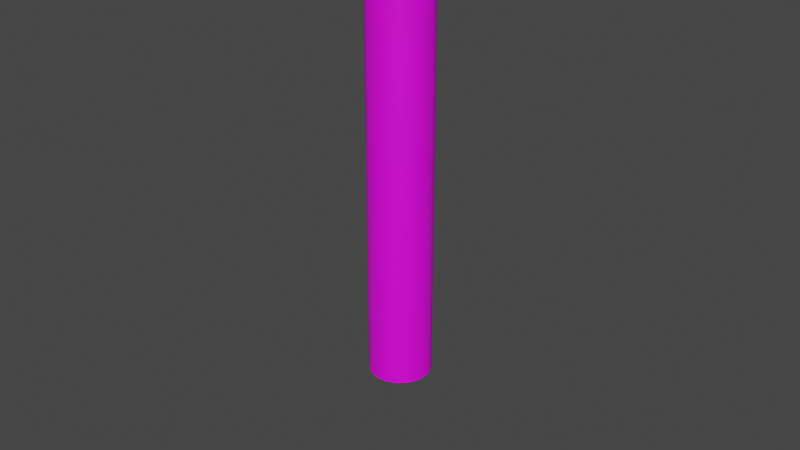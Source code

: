 # Source: exit.blend  (saved by Blender 2.82.7; exported with 4.5.12 LTS)
import bpy
from mathutils import Matrix  # noqa: F401  (used for matrix-valued properties, if any)

bpy.ops.wm.read_factory_settings(use_empty=True)
scene = bpy.context.scene
scene.name = 'Scene'

# ---- collections
col_collection = bpy.data.collections.new('Collection'); scene.collection.children.link(col_collection)
col_help_design = bpy.data.collections.new('Help_Design'); scene.collection.children.link(col_help_design)
col_shield = bpy.data.collections.new('Shield'); scene.collection.children.link(col_shield)

# ---- images (referenced by path relative to the original .blend; pixels are not part of the script)
import os
ASSET_DIR = os.environ.get("B2B_ASSET_DIR", "")  # directory of the original .blend (textures are referenced by path, not embedded)
HERE = os.path.dirname(os.path.abspath(__file__))  # packed textures are extracted next to this script under _unpacked/

def load_image(name, relpath, width, height, colorspace="sRGB"):
    """Load a texture the original file referenced (path relative to the .blend, or extracted next to this script)."""
    p = next((c for c in (os.path.join(HERE, relpath), os.path.join(ASSET_DIR, relpath)) if relpath and os.path.exists(c)), "")
    if p:
        img = bpy.data.images.load(p, check_existing=True)
        img.name = name
    else:  # same state as the original file: an image datablock whose file is absent (Cycles renders it pink)
        img = bpy.data.images.new(name, width, height)
        img.source = "FILE"
        img.filepath = "//" + (relpath or name)
    img.colorspace_settings.name = colorspace
    return img
img_portal_base = load_image('portal_base', 'textures/portal_base.png', 1024, 1024, 'sRGB')
img_portal_base_spec_png = load_image('portal_base_spec.png', 'textures/portal_base_spec.png', 1024, 1024, 'sRGB')
img_portal_base_normal_png = load_image('portal_base_normal.png', 'textures/portal_base_normal.png', 1024, 1024, 'Non-Color')
img_close_portal_shield_png = load_image('close_portal_shield.png', 'textures/close_portal_shield.png', 1024, 1024, 'sRGB')

# ---- materials (node trees are filled in below, after node groups)
mat_base = bpy.data.materials.new('Base')
mat_base.use_transparent_shadow = False
mat_material_001 = bpy.data.materials.new('Material.001')
mat_material_001.use_transparent_shadow = False
mat_material_002 = bpy.data.materials.new('Material.002')
mat_material_002.use_transparent_shadow = False
mat_tube = bpy.data.materials.new('Tube')
mat_tube.surface_render_method = 'BLENDED'
mat_tube.blend_method = 'BLEND'
mat_tube.use_transparent_shadow = False

# ---- node groups
ng_auto_smooth = bpy.data.node_groups.new('Auto Smooth', 'GeometryNodeTree')
_s = ng_auto_smooth.interface.new_socket(name='Geometry', in_out='OUTPUT', socket_type='NodeSocketGeometry')
_s = ng_auto_smooth.interface.new_socket(name='Geometry', in_out='INPUT', socket_type='NodeSocketGeometry')
_s = ng_auto_smooth.interface.new_socket(name='Angle', in_out='INPUT', socket_type='NodeSocketFloat')
_s.subtype = 'ANGLE'
_s.min_value = 0.0
_s.max_value = 3.142
ng_auto_smooth.is_modifier = True
_N = ng_auto_smooth.nodes; _L = ng_auto_smooth.links
n0 = _N.new('NodeGroupOutput'); n0.name = 'Group Output'; n0.location = (480, -100)
n1 = _N.new('NodeGroupInput'); n1.name = 'Group Input'; n1.location = (-420, -300)
n2 = _N.new('NodeGroupInput'); n2.name = 'Group Input.001'; n2.location = (-60, -100)
n3 = _N.new('GeometryNodeSetShadeSmooth'); n3.name = 'Set Shade Smooth'; n3.location = (120, -100)
n3.domain = 'EDGE'
n4 = _N.new('GeometryNodeSetShadeSmooth'); n4.name = 'Set Shade Smooth.001'; n4.location = (300, -100)
n5 = _N.new('GeometryNodeInputMeshEdgeAngle'); n5.name = 'Edge Angle'; n5.location = (-420, -220)
n6 = _N.new('GeometryNodeInputEdgeSmooth'); n6.name = 'Is Edge Smooth'; n6.location = (-60, -160)
n7 = _N.new('GeometryNodeInputShadeSmooth'); n7.name = 'Is Face Smooth'; n7.location = (-240, -340)
n8 = _N.new('FunctionNodeBooleanMath'); n8.name = 'Boolean Math'; n8.location = (-60, -220)
n9 = _N.new('FunctionNodeCompare'); n9.name = 'Compare'; n9.location = (-240, -180)
n9.operation = 'LESS_EQUAL'
_L.new(n5.outputs[0], n9.inputs[0])
_L.new(n4.outputs[0], n0.inputs[0])
_L.new(n1.outputs[1], n9.inputs[1])
_L.new(n9.outputs[0], n8.inputs[0])
_L.new(n7.outputs[0], n8.inputs[1])
_L.new(n2.outputs[0], n3.inputs[0])
_L.new(n6.outputs[0], n3.inputs[1])
_L.new(n3.outputs[0], n4.inputs[0])
_L.new(n8.outputs[0], n3.inputs[2])
n0.is_active_output = True

# ---- material node trees
mat_base.use_nodes = True; mat_base.node_tree.nodes.clear()
_N = mat_base.node_tree.nodes; _L = mat_base.node_tree.links
n0 = _N.new('ShaderNodeOutputMaterial'); n0.name = 'Material Output'; n0.location = (300, 300)
n1 = _N.new('ShaderNodeTexImage'); n1.name = 'Image Texture'; n1.location = (-530, 366)
n1.image = img_portal_base
n2 = _N.new('ShaderNodeTexImage'); n2.name = 'Image Texture.001'; n2.location = (-530, 107)
n2.image = img_portal_base_spec_png
n3 = _N.new('ShaderNodeTexImage'); n3.name = 'Image Texture.002'; n3.location = (-530, -155)
n3.image = img_portal_base_normal_png
n4 = _N.new('ShaderNodeBsdfPrincipled'); n4.name = 'Principled BSDF'; n4.location = (10, 300)
n4.distribution = 'GGX'
n4.subsurface_method = 'BURLEY'
n4.inputs[3].default_value = 1.45
n4.inputs[27].default_value = (0.0, 0.0, 0.0, 1.0)
n4.inputs[28].default_value = 1.0
n5 = _N.new('ShaderNodeNormalMap'); n5.name = 'Normal Map'; n5.location = (-238, -154)
_L.new(n4.outputs[0], n0.inputs[0])
_L.new(n1.outputs[0], n4.inputs[0])
_L.new(n2.outputs[0], n4.inputs[13])
_L.new(n3.outputs[0], n5.inputs[1])
_L.new(n5.outputs[0], n4.inputs[5])
n0.is_active_output = True
mat_material_001.use_nodes = True; mat_material_001.node_tree.nodes.clear()
_N = mat_material_001.node_tree.nodes; _L = mat_material_001.node_tree.links
n0 = _N.new('ShaderNodeOutputMaterial'); n0.name = 'Material Output'; n0.location = (300, 300)
n1 = _N.new('ShaderNodeBsdfPrincipled'); n1.name = 'Principled BSDF'; n1.location = (10, 300)
n1.distribution = 'GGX'
n1.subsurface_method = 'BURLEY'
n1.inputs[0].default_value = (0.3107, 0.5337, 0.2773, 1.0)
n1.inputs[3].default_value = 1.45
n1.inputs[27].default_value = (0.0, 0.0, 0.0, 1.0)
n1.inputs[28].default_value = 1.0
_L.new(n1.outputs[0], n0.inputs[0])
n0.is_active_output = True
mat_material_002.use_nodes = True; mat_material_002.node_tree.nodes.clear()
_N = mat_material_002.node_tree.nodes; _L = mat_material_002.node_tree.links
n0 = _N.new('ShaderNodeOutputMaterial'); n0.name = 'Material Output'; n0.location = (300, 300)
n1 = _N.new('ShaderNodeBsdfPrincipled'); n1.name = 'Principled BSDF'; n1.location = (10, 300)
n1.distribution = 'GGX'
n1.subsurface_method = 'BURLEY'
n1.inputs[0].default_value = (0.1827, 0.3103, 0.1635, 1.0)
n1.inputs[3].default_value = 1.45
n1.inputs[27].default_value = (0.0, 0.0, 0.0, 1.0)
n1.inputs[28].default_value = 1.0
_L.new(n1.outputs[0], n0.inputs[0])
n0.is_active_output = True
mat_tube.use_nodes = True; mat_tube.node_tree.nodes.clear()
_N = mat_tube.node_tree.nodes; _L = mat_tube.node_tree.links
n0 = _N.new('ShaderNodeOutputMaterial'); n0.name = 'Material Output'; n0.location = (300, 300)
n1 = _N.new('ShaderNodeBsdfPrincipled'); n1.name = 'Principled BSDF'; n1.location = (10, 300)
n1.distribution = 'GGX'
n1.subsurface_method = 'BURLEY'
n1.inputs[3].default_value = 1.45
n1.inputs[27].default_value = (0.0, 0.0, 0.0, 1.0)
n1.inputs[28].default_value = 1.0
n2 = _N.new('ShaderNodeTexImage'); n2.name = 'Image Texture'; n2.location = (-280, 280)
n2.image = img_close_portal_shield_png
_L.new(n1.outputs[0], n0.inputs[0])
_L.new(n2.outputs[0], n1.inputs[0])
n0.is_active_output = True

# ---- world
world_world = bpy.data.worlds.new('World'); scene.world = world_world
world_world.use_nodes = True; world_world.node_tree.nodes.clear()
_N = world_world.node_tree.nodes; _L = world_world.node_tree.links
n0 = _N.new('ShaderNodeOutputWorld'); n0.name = 'World Output'; n0.location = (300, 300)
n1 = _N.new('ShaderNodeBackground'); n1.name = 'Background'; n1.location = (10, 300)
n1.inputs[0].default_value = (0.05088, 0.05088, 0.05088, 1.0)
_L.new(n1.outputs[0], n0.inputs[0])
n0.is_active_output = True
world_world.color = (0.05088, 0.05088, 0.05088)
world_world.use_sun_shadow = False
world_world.sun_shadow_jitter_overblur = 0.0

# ---- meshes
me_base = bpy.data.meshes.new('Base')
me_base.from_pydata([(0.01771, 0.4477, -0.02625), (0.2939, 0.3382, -0.02625), (0.3291, 0.3041, -0.02625), (0.447, 0.03135, -0.02625), (0.4477, -0.01771, -0.02625), (0.3382, -0.2939, -0.02625), (0.3041, -0.3291, -0.02625), (0.03135, -0.447, -0.02625), (-0.01771, -0.4477, -0.02625), (-0.2939, -0.3382, -0.02625), (-0.3291, -0.3041, -0.02625), (-0.447, -0.03135, -0.02625), (-0.4477, 0.01771, -0.02625), (-0.3382, 0.2939, -0.02625), (-0.3041, 0.3291, -0.02625), (-0.03135, 0.447, -0.02625), (0.127, 0.4994, -0.02625), (0.2497, 0.4507, -0.02625), (0.2497, 0.4507, 0.02157), (0.127, 0.4994, 0.02157), (0.4429, 0.2633, 0.02157), (0.4429, 0.2633, -0.02625), (0.4953, 0.1422, -0.02625), (0.4953, 0.1422, 0.02157), (0.4994, -0.127, 0.02157), (0.4994, -0.127, -0.02625), (0.4507, -0.2497, -0.02625), (0.4507, -0.2497, 0.02157), (0.2633, -0.4429, 0.02157), (0.2633, -0.4429, -0.02625), (0.1422, -0.4953, -0.02625), (0.1422, -0.4953, 0.02157), (-0.127, -0.4994, 0.02157), (-0.127, -0.4994, -0.02625), (-0.2497, -0.4507, -0.02625), (-0.2497, -0.4507, 0.02157), (-0.4429, -0.2633, 0.02157), (-0.4429, -0.2633, -0.02625), (-0.4953, -0.1422, -0.02625), (-0.4953, -0.1422, 0.02157), (-0.4994, 0.127, 0.02157), (-0.4994, 0.127, -0.02625), (-0.4507, 0.2497, -0.02625), (-0.4507, 0.2497, 0.02157), (-0.2633, 0.4429, 0.02157), (-0.2633, 0.4429, -0.02625), (-0.1422, 0.4953, -0.02625), (-0.1422, 0.4953, 0.02157), (0.2939, 0.3382, 0.07953), (0.01771, 0.4477, 0.07953), (0.3291, 0.3041, 0.07953), (0.447, 0.03135, 0.07953), (0.4477, -0.01771, 0.07953), (0.3382, -0.2939, 0.07953), (0.3041, -0.3291, 0.07953), (0.03135, -0.447, 0.07953), (-0.01771, -0.4477, 0.07953), (-0.2939, -0.3382, 0.07953), (-0.3291, -0.3041, 0.07953), (-0.447, -0.03135, 0.07953), (-0.4477, 0.01771, 0.07953), (-0.3382, 0.2939, 0.07953), (-0.3041, 0.3291, 0.07953), (-0.03135, 0.447, 0.07953), (0.2338, 0.3017, 0.0818), (0.03645, 0.3799, 0.0818), (0.2944, 0.2429, 0.0818), (0.3787, 0.04802, 0.0818), (0.3799, -0.03645, 0.0818), (0.3017, -0.2338, 0.0818), (0.2429, -0.2944, 0.0818), (0.04802, -0.3787, 0.0818), (-0.03645, -0.3799, 0.0818), (-0.2338, -0.3017, 0.0818), (-0.2944, -0.2429, 0.0818), (-0.3787, -0.04802, 0.0818), (-0.3799, 0.03645, 0.0818), (-0.3017, 0.2338, 0.0818), (-0.2429, 0.2944, 0.0818), (-0.04802, 0.3787, 0.0818), (0.1933, 0.2955, 0.08019), (0.06168, 0.3477, 0.08019), (0.2895, 0.2023, 0.08019), (0.3457, 0.07225, 0.08019), (0.3477, -0.06168, 0.08019), (0.2955, -0.1933, 0.08019), (0.2023, -0.2895, 0.08019), (0.07225, -0.3457, 0.08019), (-0.06168, -0.3477, 0.08019), (-0.1933, -0.2955, 0.08019), (-0.2895, -0.2023, 0.08019), (-0.3457, -0.07225, 0.08019), (-0.3477, 0.06168, 0.08019), (-0.2955, 0.1933, 0.08019), (-0.2023, 0.2895, 0.08019), (-0.07225, 0.3457, 0.08019), (0.1852, 0.2845, 0.08025), (0.06002, 0.3341, 0.08025), (0.2787, 0.1938, 0.08025), (0.3321, 0.07018, 0.08025), (0.3341, -0.06002, 0.08025), (0.2845, -0.1852, 0.08025), (0.1938, -0.2787, 0.08025), (0.07018, -0.3321, 0.08025), (-0.06002, -0.3341, 0.08025), (-0.1852, -0.2845, 0.08025), (-0.2787, -0.1938, 0.08025), (-0.3321, -0.07018, 0.08025), (-0.3341, 0.06002, 0.08025), (-0.2845, 0.1852, 0.08025), (-0.1938, 0.2787, 0.08025), (-0.07018, 0.3321, 0.08025), (0.1589, 0.2699, 0.08582), (0.06916, 0.3054, 0.08582), (0.2649, 0.1671, 0.08582), (0.3032, 0.07844, 0.08582), (0.3054, -0.06916, 0.08582), (0.2699, -0.1589, 0.08582), (0.1671, -0.2649, 0.08582), (0.07844, -0.3032, 0.08582), (-0.06916, -0.3054, 0.08582), (-0.1589, -0.2699, 0.08582), (-0.2649, -0.1671, 0.08582), (-0.3032, -0.07844, 0.08582), (-0.3054, 0.06916, 0.08582), (-0.2699, 0.1589, 0.08582), (-0.1671, 0.2649, 0.08582), (-0.07844, 0.3032, 0.08582), (-0.1883, -0.4751, -0.02625), (-0.1883, -0.4751, 0.02157), (-0.1275, -0.3216, 0.08019), (-0.1226, -0.3093, 0.08025), (-0.114, -0.2877, 0.08582), (0.2027, -0.4691, -0.02625), (0.2027, -0.4691, 0.02157), (0.1373, -0.3176, 0.08019), (0.132, -0.3054, 0.08025), (0.1228, -0.284, 0.08582), (0.4751, -0.1883, -0.02625), (0.4751, -0.1883, 0.02157), (0.3216, -0.1275, 0.08019), (0.3093, -0.1226, 0.08025), (0.2877, -0.114, 0.08582), (0.4691, 0.2027, -0.02625), (0.4691, 0.2027, 0.02157), (0.3176, 0.1373, 0.08019), (0.3054, 0.132, 0.08025), (0.284, 0.1228, 0.08582), (0.1883, 0.4751, -0.02625), (0.1883, 0.4751, 0.02157), (0.1275, 0.3216, 0.08019), (0.1226, 0.3093, 0.08025), (0.114, 0.2877, 0.08582), (-0.2027, 0.4691, -0.02625), (-0.2027, 0.4691, 0.02157), (-0.1373, 0.3176, 0.08019), (-0.132, 0.3054, 0.08025), (-0.1228, 0.284, 0.08582), (-0.4751, 0.1883, -0.02625), (-0.4751, 0.1883, 0.02157), (-0.3216, 0.1275, 0.08019), (-0.3093, 0.1226, 0.08025), (-0.2877, 0.114, 0.08582), (-0.4691, -0.2027, -0.02625), (-0.4691, -0.2027, 0.02157), (-0.3176, -0.1373, 0.08019), (-0.3054, -0.132, 0.08025), (-0.284, -0.1228, 0.08582), (0.06649, 0.1129, 0.08582), (0.02894, 0.1278, 0.08582), (0.1108, 0.06991, 0.08582), (0.1269, 0.03282, 0.08582), (0.1278, -0.02894, 0.08582), (0.1129, -0.06649, 0.08582), (0.06991, -0.1108, 0.08582), (0.03282, -0.1269, 0.08582), (-0.02894, -0.1278, 0.08582), (-0.06649, -0.1129, 0.08582), (-0.1108, -0.06991, 0.08582), (-0.1269, -0.03282, 0.08582), (-0.1278, 0.02894, 0.08582), (-0.1129, 0.06649, 0.08582), (-0.06991, 0.1108, 0.08582), (-0.03282, 0.1269, 0.08582), (-0.04771, -0.1204, 0.08582), (0.05136, -0.1188, 0.08582), (0.1204, -0.04771, 0.08582), (0.1188, 0.05136, 0.08582), (0.04771, 0.1204, 0.08582), (-0.05136, 0.1188, 0.08582), (-0.1204, 0.04771, 0.08582), (-0.1188, -0.05136, 0.08582), (-0.1558, -0.393, 0.07953), (0.1677, -0.388, 0.07953), (0.393, -0.1558, 0.07953), (0.388, 0.1677, 0.07953), (0.1558, 0.393, 0.07953), (-0.1677, 0.388, 0.07953), (-0.393, 0.1558, 0.07953), (-0.388, -0.1677, 0.07953), (-0.3453, -0.1492, 0.08197), (-0.1386, -0.3497, 0.08197), (0.1492, -0.3453, 0.08197), (0.3497, -0.1386, 0.08197), (0.3453, 0.1492, 0.08197), (0.1386, 0.3497, 0.08197), (-0.1492, 0.3453, 0.08197), (-0.3497, 0.1386, 0.08197)], [], [(14, 62, 44, 45), (1, 48, 50, 2), (53, 5, 26, 27), (3, 51, 52, 4), (5, 53, 54, 6), (7, 55, 56, 8), (57, 9, 34, 35), (9, 57, 58, 10), (11, 59, 60, 12), (13, 61, 62, 14), (15, 63, 49, 0), (148, 149, 18, 17), (143, 144, 23, 22), (138, 139, 27, 26), (133, 134, 31, 30), (128, 129, 35, 34), (163, 164, 39, 38), (158, 159, 43, 42), (153, 154, 47, 46), (0, 49, 19, 16), (48, 1, 17, 18), (10, 58, 36, 37), (6, 54, 28, 29), (63, 15, 46, 47), (2, 50, 20, 21), (59, 11, 38, 39), (55, 7, 30, 31), (51, 3, 22, 23), (12, 60, 40, 41), (8, 56, 32, 33), (4, 52, 24, 25), (61, 13, 42, 43), (64, 66, 50, 48), (67, 68, 52, 51), (69, 70, 54, 53), (71, 72, 56, 55), (73, 74, 58, 57), (75, 76, 60, 59), (77, 78, 62, 61), (79, 65, 49, 63), (80, 82, 66, 64), (83, 84, 68, 67), (85, 86, 70, 69), (87, 88, 72, 71), (89, 90, 74, 73), (91, 92, 76, 75), (93, 94, 78, 77), (95, 81, 65, 79), (151, 96, 80, 150), (96, 98, 82, 80), (146, 99, 83, 145), (99, 100, 84, 83), (141, 101, 85, 140), (101, 102, 86, 85), (136, 103, 87, 135), (103, 104, 88, 87), (131, 105, 89, 130), (105, 106, 90, 89), (166, 107, 91, 165), (107, 108, 92, 91), (161, 109, 93, 160), (109, 110, 94, 93), (156, 111, 95, 155), (111, 97, 81, 95), (152, 112, 96, 151), (112, 114, 98, 96), (147, 115, 99, 146), (115, 116, 100, 99), (142, 117, 101, 141), (117, 118, 102, 101), (137, 119, 103, 136), (119, 120, 104, 103), (132, 121, 105, 131), (121, 122, 106, 105), (167, 123, 107, 166), (123, 124, 108, 107), (162, 125, 109, 161), (125, 126, 110, 109), (157, 127, 111, 156), (127, 113, 97, 111), (120, 132, 131, 104), (104, 131, 130, 88), (33, 32, 129, 128), (118, 137, 136, 102), (102, 136, 135, 86), (29, 28, 134, 133), (116, 142, 141, 100), (100, 141, 140, 84), (25, 24, 139, 138), (114, 147, 146, 98), (98, 146, 145, 82), (21, 20, 144, 143), (113, 152, 151, 97), (97, 151, 150, 81), (16, 19, 149, 148), (126, 157, 156, 110), (110, 156, 155, 94), (45, 44, 154, 153), (124, 162, 161, 108), (108, 161, 160, 92), (41, 40, 159, 158), (122, 167, 166, 106), (106, 166, 165, 90), (37, 36, 164, 163), (132, 120, 176, 184), (114, 112, 168, 170), (122, 121, 177, 178), (121, 132, 184, 177), (147, 114, 170, 187), (119, 137, 185, 175), (117, 142, 186, 173), (115, 147, 187, 171), (167, 122, 178, 191), (112, 152, 188, 168), (127, 157, 189, 183), (116, 115, 171, 172), (125, 162, 190, 181), (123, 167, 191, 179), (124, 123, 179, 180), (142, 116, 172, 186), (162, 124, 180, 190), (118, 117, 173, 174), (126, 125, 181, 182), (137, 118, 174, 185), (157, 126, 182, 189), (120, 119, 175, 176), (152, 113, 169, 188), (113, 127, 183, 169), (188, 169, 183, 189, 182, 181, 190, 180, 179, 191, 178, 177, 184, 176, 175, 185, 174, 173, 186, 172, 171, 187, 170, 168), (164, 36, 58, 199), (59, 39, 164, 199), (57, 35, 129, 192), (129, 32, 56, 192), (55, 31, 134, 193), (134, 28, 54, 193), (27, 139, 194, 53), (139, 24, 52, 194), (23, 144, 195, 51), (144, 20, 50, 195), (48, 18, 149, 196), (19, 49, 196, 149), (63, 47, 154, 197), (154, 44, 62, 197), (61, 43, 159, 198), (159, 40, 60, 198), (49, 65, 205, 196), (150, 205, 65, 81), (64, 205, 150, 80), (48, 196, 205, 64), (50, 66, 204, 195), (145, 204, 66, 82), (67, 204, 145, 83), (51, 195, 204, 67), (52, 68, 203, 194), (140, 203, 68, 84), (69, 203, 140, 85), (53, 194, 203, 69), (54, 70, 202, 193), (135, 202, 70, 86), (71, 202, 135, 87), (55, 193, 202, 71), (56, 72, 201, 192), (130, 201, 72, 88), (73, 201, 130, 89), (57, 192, 201, 73), (165, 200, 74, 90), (58, 74, 200, 199), (75, 200, 165, 91), (59, 199, 200, 75), (160, 207, 76, 92), (60, 76, 207, 198), (77, 207, 160, 93), (61, 198, 207, 77), (155, 206, 78, 94), (62, 78, 206, 197), (79, 206, 155, 95), (63, 197, 206, 79)])
me_base.polygons.foreach_set('use_smooth', [True] * 177)
_uv = me_base.uv_layers.new(name='UVMap')
_uv.uv.foreach_set('vector', [0.02022, 0.477, 0.1168, 0.4847, 0.05943, 0.5798, 0.02022, 0.5845, 0.4317, 0.9757, 0.4415, 0.8793, 0.4847, 0.8832, 0.477, 0.9798, 0.8793, 0.5585, 0.9757, 0.5683, 0.9553, 0.6758, 0.9166, 0.6624, 0.7881, 0.8846, 0.7269, 0.8096, 0.7602, 0.7818, 0.823, 0.8555, 0.9757, 0.5683, 0.8793, 0.5585, 0.8832, 0.5153, 0.9798, 0.523, 0.8847, 0.2119, 0.8096, 0.2731, 0.7818, 0.2398, 0.8556, 0.177, 0.5585, 0.1207, 0.5683, 0.02429, 0.6758, 0.04467, 0.6624, 0.08338, 0.5683, 0.02429, 0.5585, 0.1207, 0.5153, 0.1168, 0.523, 0.02022, 0.2119, 0.1154, 0.2731, 0.1904, 0.2398, 0.2182, 0.177, 0.1445, 0.02429, 0.4317, 0.1207, 0.4415, 0.1168, 0.4847, 0.02022, 0.477, 0.1153, 0.7881, 0.1904, 0.7269, 0.2182, 0.7602, 0.1444, 0.823, 0.2702, 0.9307, 0.2898, 0.8942, 0.3376, 0.9166, 0.3242, 0.9553, 0.642, 0.9671, 0.6301, 0.9273, 0.6797, 0.9094, 0.6977, 0.9463, 0.9307, 0.7298, 0.8942, 0.7102, 0.9166, 0.6624, 0.9553, 0.6758, 0.9671, 0.358, 0.9273, 0.3699, 0.9094, 0.3203, 0.9463, 0.3023, 0.7298, 0.06931, 0.7102, 0.1058, 0.6624, 0.08338, 0.6758, 0.04467, 0.358, 0.03295, 0.3699, 0.07267, 0.3203, 0.09056, 0.3023, 0.05374, 0.06931, 0.2702, 0.1058, 0.2898, 0.08338, 0.3376, 0.04467, 0.3242, 0.03294, 0.642, 0.07267, 0.6301, 0.09056, 0.6797, 0.05374, 0.6977, 0.1444, 0.823, 0.2182, 0.7602, 0.2449, 0.868, 0.2205, 0.899, 0.4415, 0.8793, 0.4317, 0.9757, 0.3242, 0.9553, 0.3376, 0.9166, 0.523, 0.02022, 0.5153, 0.1168, 0.4202, 0.05943, 0.4155, 0.02022, 0.9798, 0.523, 0.8832, 0.5153, 0.9406, 0.4202, 0.9798, 0.4155, 0.1904, 0.7269, 0.1153, 0.7881, 0.05374, 0.6977, 0.09056, 0.6797, 0.477, 0.9798, 0.4847, 0.8832, 0.5798, 0.9406, 0.5845, 0.9798, 0.2731, 0.1904, 0.2119, 0.1154, 0.3023, 0.05374, 0.3203, 0.09056, 0.8096, 0.2731, 0.8847, 0.2119, 0.9463, 0.3023, 0.9094, 0.3203, 0.7269, 0.8096, 0.7881, 0.8846, 0.6977, 0.9463, 0.6797, 0.9094, 0.177, 0.1445, 0.2398, 0.2182, 0.132, 0.2449, 0.101, 0.2205, 0.8556, 0.177, 0.7818, 0.2398, 0.7551, 0.132, 0.7795, 0.101, 0.823, 0.8555, 0.7602, 0.7818, 0.868, 0.7551, 0.899, 0.7795, 0.1207, 0.4415, 0.02429, 0.4317, 0.04467, 0.3242, 0.08338, 0.3376, 0.4326, 0.8189, 0.5051, 0.8258, 0.4847, 0.8832, 0.4415, 0.8793, 0.6778, 0.7732, 0.734, 0.7268, 0.7602, 0.7818, 0.7269, 0.8096, 0.8189, 0.5674, 0.8258, 0.4949, 0.8832, 0.5153, 0.8793, 0.5585, 0.7732, 0.3222, 0.7268, 0.266, 0.7818, 0.2398, 0.8096, 0.2731, 0.5674, 0.1811, 0.4949, 0.1742, 0.5153, 0.1168, 0.5585, 0.1207, 0.3222, 0.2268, 0.266, 0.2732, 0.2398, 0.2182, 0.2731, 0.1904, 0.1811, 0.4326, 0.1742, 0.5051, 0.1168, 0.4847, 0.1207, 0.4415, 0.2268, 0.6778, 0.2732, 0.734, 0.2182, 0.7602, 0.1904, 0.7269, 0.4144, 0.789, 0.5286, 0.8, 0.5051, 0.8258, 0.4326, 0.8189, 0.6438, 0.7648, 0.7323, 0.6919, 0.734, 0.7268, 0.6778, 0.7732, 0.789, 0.5856, 0.8, 0.4714, 0.8258, 0.4949, 0.8189, 0.5674, 0.7648, 0.3562, 0.6919, 0.2677, 0.7268, 0.266, 0.7732, 0.3222, 0.5856, 0.211, 0.4714, 0.2, 0.4949, 0.1742, 0.5674, 0.1811, 0.3562, 0.2352, 0.2677, 0.3081, 0.266, 0.2732, 0.3222, 0.2268, 0.211, 0.4144, 0.2, 0.5286, 0.1742, 0.5051, 0.1811, 0.4326, 0.2352, 0.6438, 0.3081, 0.7323, 0.2732, 0.734, 0.2268, 0.6778, 0.3666, 0.7505, 0.4172, 0.7776, 0.4144, 0.789, 0.3614, 0.7604, 0.4172, 0.7776, 0.5281, 0.7883, 0.5286, 0.8, 0.4144, 0.789, 0.5828, 0.7714, 0.6377, 0.7549, 0.6438, 0.7648, 0.5861, 0.7822, 0.6377, 0.7549, 0.7237, 0.684, 0.7323, 0.6919, 0.6438, 0.7648, 0.7505, 0.6334, 0.7776, 0.5828, 0.789, 0.5856, 0.7604, 0.6386, 0.7776, 0.5828, 0.7883, 0.4719, 0.8, 0.4714, 0.789, 0.5856, 0.7714, 0.4172, 0.7549, 0.3623, 0.7648, 0.3562, 0.7822, 0.4139, 0.7549, 0.3623, 0.684, 0.2763, 0.6919, 0.2677, 0.7648, 0.3562, 0.6334, 0.2495, 0.5828, 0.2224, 0.5856, 0.211, 0.6386, 0.2396, 0.5828, 0.2224, 0.4719, 0.2117, 0.4714, 0.2, 0.5856, 0.211, 0.4172, 0.2286, 0.3623, 0.2451, 0.3562, 0.2352, 0.4139, 0.2178, 0.3623, 0.2451, 0.2763, 0.316, 0.2677, 0.3081, 0.3562, 0.2352, 0.2495, 0.3666, 0.2224, 0.4172, 0.211, 0.4144, 0.2396, 0.3614, 0.2224, 0.4172, 0.2117, 0.5281, 0.2, 0.5286, 0.211, 0.4144, 0.2286, 0.5828, 0.2451, 0.6377, 0.2352, 0.6438, 0.2178, 0.5861, 0.2451, 0.6377, 0.316, 0.7237, 0.3081, 0.7323, 0.2352, 0.6438, 0.3762, 0.7326, 0.4124, 0.7519, 0.4172, 0.7776, 0.3666, 0.7505, 0.4124, 0.7519, 0.5377, 0.764, 0.5281, 0.7883, 0.4172, 0.7776, 0.5769, 0.752, 0.6162, 0.7401, 0.6377, 0.7549, 0.5828, 0.7714, 0.6162, 0.7401, 0.7134, 0.66, 0.7237, 0.684, 0.6377, 0.7549, 0.7326, 0.6238, 0.7519, 0.5876, 0.7776, 0.5828, 0.7505, 0.6334, 0.7519, 0.5876, 0.764, 0.4623, 0.7883, 0.4719, 0.7776, 0.5828, 0.752, 0.4231, 0.7401, 0.3838, 0.7549, 0.3623, 0.7714, 0.4172, 0.7401, 0.3838, 0.66, 0.2866, 0.684, 0.2763, 0.7549, 0.3623, 0.6238, 0.2674, 0.5876, 0.2481, 0.5828, 0.2224, 0.6334, 0.2495, 0.5876, 0.2481, 0.4623, 0.236, 0.4719, 0.2117, 0.5828, 0.2224, 0.4231, 0.248, 0.3838, 0.2599, 0.3623, 0.2451, 0.4172, 0.2286, 0.3838, 0.2599, 0.2866, 0.34, 0.2763, 0.316, 0.3623, 0.2451, 0.2674, 0.3762, 0.2481, 0.4124, 0.2224, 0.4172, 0.2495, 0.3666, 0.2481, 0.4124, 0.236, 0.5377, 0.2117, 0.5281, 0.2224, 0.4172, 0.248, 0.5769, 0.2599, 0.6162, 0.2451, 0.6377, 0.2286, 0.5828, 0.2599, 0.6162, 0.34, 0.7134, 0.316, 0.7237, 0.2451, 0.6377, 0.66, 0.2866, 0.6238, 0.2674, 0.6334, 0.2495, 0.684, 0.2763, 0.684, 0.2763, 0.6334, 0.2495, 0.6386, 0.2396, 0.6919, 0.2677, 0.7795, 0.101, 0.7551, 0.132, 0.7102, 0.1058, 0.7298, 0.06931, 0.764, 0.4623, 0.752, 0.4231, 0.7714, 0.4172, 0.7883, 0.4719, 0.7883, 0.4719, 0.7714, 0.4172, 0.7822, 0.4139, 0.8, 0.4714, 0.9798, 0.4155, 0.9406, 0.4202, 0.9273, 0.3699, 0.9671, 0.358, 0.7134, 0.66, 0.7326, 0.6238, 0.7505, 0.6334, 0.7237, 0.684, 0.7237, 0.684, 0.7505, 0.6334, 0.7604, 0.6386, 0.7323, 0.6919, 0.899, 0.7795, 0.868, 0.7551, 0.8942, 0.7102, 0.9307, 0.7298, 0.5377, 0.764, 0.5769, 0.752, 0.5828, 0.7714, 0.5281, 0.7883, 0.5281, 0.7883, 0.5828, 0.7714, 0.5861, 0.7822, 0.5286, 0.8, 0.5845, 0.9798, 0.5798, 0.9406, 0.6301, 0.9273, 0.642, 0.9671, 0.34, 0.7134, 0.3762, 0.7326, 0.3666, 0.7505, 0.316, 0.7237, 0.316, 0.7237, 0.3666, 0.7505, 0.3614, 0.7604, 0.3081, 0.7323, 0.2205, 0.899, 0.2449, 0.868, 0.2898, 0.8942, 0.2702, 0.9307, 0.236, 0.5377, 0.248, 0.5769, 0.2286, 0.5828, 0.2117, 0.5281, 0.2117, 0.5281, 0.2286, 0.5828, 0.2178, 0.5861, 0.2, 0.5286, 0.02022, 0.5845, 0.05943, 0.5798, 0.07267, 0.6301, 0.03294, 0.642, 0.2866, 0.34, 0.2674, 0.3762, 0.2495, 0.3666, 0.2763, 0.316, 0.2763, 0.316, 0.2495, 0.3666, 0.2396, 0.3614, 0.2677, 0.3081, 0.101, 0.2205, 0.132, 0.2449, 0.1058, 0.2898, 0.06931, 0.2702, 0.4623, 0.236, 0.4231, 0.248, 0.4172, 0.2286, 0.4719, 0.2117, 0.4719, 0.2117, 0.4172, 0.2286, 0.4139, 0.2178, 0.4714, 0.2, 0.4155, 0.02022, 0.4202, 0.05943, 0.3699, 0.07267, 0.358, 0.03295, 0.6238, 0.2674, 0.66, 0.2866, 0.567, 0.4107, 0.5518, 0.4026, 0.5377, 0.764, 0.4124, 0.7519, 0.4633, 0.6055, 0.5157, 0.6105, 0.4623, 0.236, 0.5876, 0.2481, 0.5367, 0.3945, 0.4843, 0.3895, 0.5876, 0.2481, 0.6238, 0.2674, 0.5518, 0.4026, 0.5367, 0.3945, 0.5769, 0.752, 0.5377, 0.764, 0.5157, 0.6105, 0.5322, 0.6055, 0.7401, 0.3838, 0.752, 0.4231, 0.6055, 0.4678, 0.6005, 0.4514, 0.7519, 0.5876, 0.7326, 0.6238, 0.5974, 0.5518, 0.6054, 0.5367, 0.6162, 0.7401, 0.5769, 0.752, 0.5322, 0.6055, 0.5486, 0.6005, 0.4231, 0.248, 0.4623, 0.236, 0.4843, 0.3895, 0.4678, 0.3945, 0.4124, 0.7519, 0.3762, 0.7326, 0.4482, 0.5974, 0.4633, 0.6055, 0.2599, 0.6162, 0.248, 0.5769, 0.3945, 0.5322, 0.3995, 0.5486, 0.7134, 0.66, 0.6162, 0.7401, 0.5486, 0.6005, 0.5893, 0.567, 0.2481, 0.4124, 0.2674, 0.3762, 0.4026, 0.4482, 0.3945, 0.4633, 0.3838, 0.2599, 0.4231, 0.248, 0.4678, 0.3945, 0.4514, 0.3995, 0.2866, 0.34, 0.3838, 0.2599, 0.4514, 0.3995, 0.4107, 0.433, 0.7326, 0.6238, 0.7134, 0.66, 0.5893, 0.567, 0.5974, 0.5518, 0.2674, 0.3762, 0.2866, 0.34, 0.4107, 0.433, 0.4026, 0.4482, 0.764, 0.4623, 0.7519, 0.5876, 0.6054, 0.5367, 0.6105, 0.4843, 0.236, 0.5377, 0.2481, 0.4124, 0.3945, 0.4633, 0.3895, 0.5157, 0.752, 0.4231, 0.764, 0.4623, 0.6105, 0.4843, 0.6055, 0.4678, 0.248, 0.5769, 0.236, 0.5377, 0.3895, 0.5157, 0.3945, 0.5322, 0.66, 0.2866, 0.7401, 0.3838, 0.6005, 0.4514, 0.567, 0.4107, 0.3762, 0.7326, 0.34, 0.7134, 0.433, 0.5893, 0.4482, 0.5974, 0.34, 0.7134, 0.2599, 0.6162, 0.3995, 0.5486, 0.433, 0.5893, 0.4482, 0.5974, 0.433, 0.5893, 0.3995, 0.5486, 0.3945, 0.5322, 0.3895, 0.5157, 0.3945, 0.4633, 0.4026, 0.4482, 0.4107, 0.433, 0.4514, 0.3995, 0.4678, 0.3945, 0.4843, 0.3895, 0.5367, 0.3945, 0.5518, 0.4026, 0.567, 0.4107, 0.6005, 0.4514, 0.6055, 0.4678, 0.6105, 0.4843, 0.6054, 0.5367, 0.5974, 0.5518, 0.5893, 0.567, 0.5486, 0.6005, 0.5322, 0.6055, 0.5157, 0.6105, 0.4633, 0.6055, 0.3699, 0.07267, 0.4202, 0.05943, 0.5153, 0.1168, 0.3951, 0.1561, 0.2731, 0.1904, 0.3203, 0.09056, 0.3699, 0.07267, 0.3951, 0.1561, 0.5585, 0.1207, 0.6624, 0.08338, 0.7102, 0.1058, 0.669, 0.1827, 0.7102, 0.1058, 0.7551, 0.132, 0.7818, 0.2398, 0.669, 0.1827, 0.8096, 0.2731, 0.9094, 0.3203, 0.9273, 0.3699, 0.8439, 0.3951, 0.9273, 0.3699, 0.9406, 0.4202, 0.8832, 0.5153, 0.8439, 0.3951, 0.9166, 0.6624, 0.8942, 0.7102, 0.8173, 0.669, 0.8793, 0.5585, 0.8942, 0.7102, 0.868, 0.7551, 0.7602, 0.7818, 0.8173, 0.669, 0.6797, 0.9094, 0.6301, 0.9273, 0.6049, 0.8439, 0.7269, 0.8096, 0.6301, 0.9273, 0.5798, 0.9406, 0.4847, 0.8832, 0.6049, 0.8439, 0.4415, 0.8793, 0.3376, 0.9166, 0.2898, 0.8942, 0.331, 0.8173, 0.2449, 0.868, 0.2182, 0.7602, 0.331, 0.8173, 0.2898, 0.8942, 0.1904, 0.7269, 0.09056, 0.6797, 0.07267, 0.6301, 0.1561, 0.6049, 0.07267, 0.6301, 0.05943, 0.5798, 0.1168, 0.4847, 0.1561, 0.6049, 0.1207, 0.4415, 0.08338, 0.3376, 0.1058, 0.2898, 0.1827, 0.331, 0.1058, 0.2898, 0.132, 0.2449, 0.2398, 0.2182, 0.1827, 0.331, 0.2182, 0.7602, 0.2732, 0.734, 0.3493, 0.783, 0.331, 0.8173, 0.3614, 0.7604, 0.3493, 0.783, 0.2732, 0.734, 0.3081, 0.7323, 0.4326, 0.8189, 0.3493, 0.783, 0.3614, 0.7604, 0.4144, 0.789, 0.4415, 0.8793, 0.331, 0.8173, 0.3493, 0.783, 0.4326, 0.8189, 0.4847, 0.8832, 0.5051, 0.8258, 0.5935, 0.8066, 0.6049, 0.8439, 0.5861, 0.7822, 0.5935, 0.8066, 0.5051, 0.8258, 0.5286, 0.8, 0.6778, 0.7732, 0.5935, 0.8066, 0.5861, 0.7822, 0.6438, 0.7648, 0.7269, 0.8096, 0.6049, 0.8439, 0.5935, 0.8066, 0.6778, 0.7732, 0.7602, 0.7818, 0.734, 0.7268, 0.783, 0.6507, 0.8173, 0.669, 0.7604, 0.6386, 0.783, 0.6507, 0.734, 0.7268, 0.7323, 0.6919, 0.8189, 0.5674, 0.783, 0.6507, 0.7604, 0.6386, 0.789, 0.5856, 0.8793, 0.5585, 0.8173, 0.669, 0.783, 0.6507, 0.8189, 0.5674, 0.8832, 0.5153, 0.8258, 0.4949, 0.8066, 0.4064, 0.8439, 0.3951, 0.7822, 0.4139, 0.8066, 0.4064, 0.8258, 0.4949, 0.8, 0.4714, 0.7732, 0.3222, 0.8066, 0.4064, 0.7822, 0.4139, 0.7648, 0.3562, 0.8096, 0.2731, 0.8439, 0.3951, 0.8066, 0.4064, 0.7732, 0.3222, 0.7818, 0.2398, 0.7268, 0.266, 0.6507, 0.217, 0.669, 0.1827, 0.6386, 0.2396, 0.6507, 0.217, 0.7268, 0.266, 0.6919, 0.2677, 0.5674, 0.1811, 0.6507, 0.217, 0.6386, 0.2396, 0.5856, 0.211, 0.5585, 0.1207, 0.669, 0.1827, 0.6507, 0.217, 0.5674, 0.1811, 0.4139, 0.2178, 0.4064, 0.1934, 0.4949, 0.1742, 0.4714, 0.2, 0.5153, 0.1168, 0.4949, 0.1742, 0.4064, 0.1934, 0.3951, 0.1561, 0.3222, 0.2268, 0.4064, 0.1934, 0.4139, 0.2178, 0.3562, 0.2352, 0.2731, 0.1904, 0.3951, 0.1561, 0.4064, 0.1934, 0.3222, 0.2268, 0.2396, 0.3614, 0.217, 0.3493, 0.266, 0.2732, 0.2677, 0.3081, 0.2398, 0.2182, 0.266, 0.2732, 0.217, 0.3493, 0.1827, 0.331, 0.1811, 0.4326, 0.217, 0.3493, 0.2396, 0.3614, 0.211, 0.4144, 0.1207, 0.4415, 0.1827, 0.331, 0.217, 0.3493, 0.1811, 0.4326, 0.2178, 0.5861, 0.1934, 0.5936, 0.1742, 0.5051, 0.2, 0.5286, 0.1168, 0.4847, 0.1742, 0.5051, 0.1934, 0.5936, 0.1561, 0.6049, 0.2268, 0.6778, 0.1934, 0.5936, 0.2178, 0.5861, 0.2352, 0.6438, 0.1904, 0.7269, 0.1561, 0.6049, 0.1934, 0.5936, 0.2268, 0.6778])
me_base.materials.append(mat_base)
me_base.use_remesh_fix_poles = True
me_base.use_remesh_preserve_attributes = False
me_base.use_mirror_vertex_groups = False
me_base.update()
me_cube_002 = bpy.data.meshes.new('Cube.002')
me_cube_002.from_pydata([(-0.5, -0.5, -1.0), (-0.5, -0.5, 0.0), (-0.5, 0.5, -1.0), (-0.5, 0.5, 0.0), (0.5, -0.5, -1.0), (0.5, -0.5, 0.0), (0.5, 0.5, -1.0), (0.5, 0.5, 0.0)], [], [(0, 1, 3, 2), (2, 3, 7, 6), (6, 7, 5, 4), (4, 5, 1, 0), (2, 6, 4, 0), (7, 3, 1, 5)])
_uv = me_cube_002.uv_layers.new(name='UVMap')
_uv.uv.foreach_set('vector', [0.375, 0.0, 0.625, 0.0, 0.625, 0.25, 0.375, 0.25, 0.375, 0.25, 0.625, 0.25, 0.625, 0.5, 0.375, 0.5, 0.375, 0.5, 0.625, 0.5, 0.625, 0.75, 0.375, 0.75, 0.375, 0.75, 0.625, 0.75, 0.625, 1.0, 0.375, 1.0, 0.125, 0.5, 0.375, 0.5, 0.375, 0.75, 0.125, 0.75, 0.625, 0.5, 0.875, 0.5, 0.875, 0.75, 0.625, 0.75])
me_cube_002.materials.append(mat_material_001)
me_cube_002.use_remesh_fix_poles = True
me_cube_002.use_remesh_preserve_attributes = False
me_cube_002.use_mirror_vertex_groups = False
me_cube_002.update()
me_cube_003 = bpy.data.meshes.new('Cube.003')
me_cube_003.from_pydata([(0.5, -0.5, -1.0), (0.5, -0.5, 0.0), (0.5, 0.5, -1.0), (0.5, 0.5, 0.0), (1.5, -0.5, -1.0), (1.5, -0.5, 0.0), (1.5, 0.5, -1.0), (1.5, 0.5, 0.0)], [], [(0, 1, 3, 2), (2, 3, 7, 6), (6, 7, 5, 4), (4, 5, 1, 0), (2, 6, 4, 0), (7, 3, 1, 5)])
_uv = me_cube_003.uv_layers.new(name='UVMap')
_uv.uv.foreach_set('vector', [0.375, 0.0, 0.625, 0.0, 0.625, 0.25, 0.375, 0.25, 0.375, 0.25, 0.625, 0.25, 0.625, 0.5, 0.375, 0.5, 0.375, 0.5, 0.625, 0.5, 0.625, 0.75, 0.375, 0.75, 0.375, 0.75, 0.625, 0.75, 0.625, 1.0, 0.375, 1.0, 0.125, 0.5, 0.375, 0.5, 0.375, 0.75, 0.125, 0.75, 0.625, 0.5, 0.875, 0.5, 0.875, 0.75, 0.625, 0.75])
me_cube_003.materials.append(mat_material_002)
me_cube_003.use_remesh_fix_poles = True
me_cube_003.use_remesh_preserve_attributes = False
me_cube_003.use_mirror_vertex_groups = False
me_cube_003.update()
me_cube_004 = bpy.data.meshes.new('Cube.004')
me_cube_004.from_pydata([(-1.5, -0.5, -1.0), (-1.5, -0.5, 0.0), (-1.5, 0.5, -1.0), (-1.5, 0.5, 0.0), (-0.5, -0.5, -1.0), (-0.5, -0.5, 0.0), (-0.5, 0.5, -1.0), (-0.5, 0.5, 0.0)], [], [(0, 1, 3, 2), (2, 3, 7, 6), (6, 7, 5, 4), (4, 5, 1, 0), (2, 6, 4, 0), (7, 3, 1, 5)])
_uv = me_cube_004.uv_layers.new(name='UVMap')
_uv.uv.foreach_set('vector', [0.375, 0.0, 0.625, 0.0, 0.625, 0.25, 0.375, 0.25, 0.375, 0.25, 0.625, 0.25, 0.625, 0.5, 0.375, 0.5, 0.375, 0.5, 0.625, 0.5, 0.625, 0.75, 0.375, 0.75, 0.375, 0.75, 0.625, 0.75, 0.625, 1.0, 0.375, 1.0, 0.125, 0.5, 0.375, 0.5, 0.375, 0.75, 0.125, 0.75, 0.625, 0.5, 0.875, 0.5, 0.875, 0.75, 0.625, 0.75])
me_cube_004.materials.append(mat_material_002)
me_cube_004.use_remesh_fix_poles = True
me_cube_004.use_remesh_preserve_attributes = False
me_cube_004.use_mirror_vertex_groups = False
me_cube_004.update()
me_cube_005 = bpy.data.meshes.new('Cube.005')
me_cube_005.from_pydata([(-0.5, 0.5, -1.0), (-0.5, 0.5, 0.0), (-0.5, 1.5, -1.0), (-0.5, 1.5, 0.0), (0.5, 0.5, -1.0), (0.5, 0.5, 0.0), (0.5, 1.5, -1.0), (0.5, 1.5, 0.0)], [], [(0, 1, 3, 2), (2, 3, 7, 6), (6, 7, 5, 4), (4, 5, 1, 0), (2, 6, 4, 0), (7, 3, 1, 5)])
_uv = me_cube_005.uv_layers.new(name='UVMap')
_uv.uv.foreach_set('vector', [0.375, 0.0, 0.625, 0.0, 0.625, 0.25, 0.375, 0.25, 0.375, 0.25, 0.625, 0.25, 0.625, 0.5, 0.375, 0.5, 0.375, 0.5, 0.625, 0.5, 0.625, 0.75, 0.375, 0.75, 0.375, 0.75, 0.625, 0.75, 0.625, 1.0, 0.375, 1.0, 0.125, 0.5, 0.375, 0.5, 0.375, 0.75, 0.125, 0.75, 0.625, 0.5, 0.875, 0.5, 0.875, 0.75, 0.625, 0.75])
me_cube_005.materials.append(mat_material_002)
me_cube_005.use_remesh_fix_poles = True
me_cube_005.use_remesh_preserve_attributes = False
me_cube_005.use_mirror_vertex_groups = False
me_cube_005.update()
me_cube_006 = bpy.data.meshes.new('Cube.006')
me_cube_006.from_pydata([(0.5, 0.5, -1.0), (0.5, 0.5, 0.0), (0.5, 1.5, -1.0), (0.5, 1.5, 0.0), (1.5, 0.5, -1.0), (1.5, 0.5, 0.0), (1.5, 1.5, -1.0), (1.5, 1.5, 0.0)], [], [(0, 1, 3, 2), (2, 3, 7, 6), (6, 7, 5, 4), (4, 5, 1, 0), (2, 6, 4, 0), (7, 3, 1, 5)])
_uv = me_cube_006.uv_layers.new(name='UVMap')
_uv.uv.foreach_set('vector', [0.375, 0.0, 0.625, 0.0, 0.625, 0.25, 0.375, 0.25, 0.375, 0.25, 0.625, 0.25, 0.625, 0.5, 0.375, 0.5, 0.375, 0.5, 0.625, 0.5, 0.625, 0.75, 0.375, 0.75, 0.375, 0.75, 0.625, 0.75, 0.625, 1.0, 0.375, 1.0, 0.125, 0.5, 0.375, 0.5, 0.375, 0.75, 0.125, 0.75, 0.625, 0.5, 0.875, 0.5, 0.875, 0.75, 0.625, 0.75])
me_cube_006.materials.append(mat_material_001)
me_cube_006.use_remesh_fix_poles = True
me_cube_006.use_remesh_preserve_attributes = False
me_cube_006.use_mirror_vertex_groups = False
me_cube_006.update()
me_cube_007 = bpy.data.meshes.new('Cube.007')
me_cube_007.from_pydata([(-1.5, 0.5, -1.0), (-1.5, 0.5, 0.0), (-1.5, 1.5, -1.0), (-1.5, 1.5, 0.0), (-0.5, 0.5, -1.0), (-0.5, 0.5, 0.0), (-0.5, 1.5, -1.0), (-0.5, 1.5, 0.0)], [], [(0, 1, 3, 2), (2, 3, 7, 6), (6, 7, 5, 4), (4, 5, 1, 0), (2, 6, 4, 0), (7, 3, 1, 5)])
_uv = me_cube_007.uv_layers.new(name='UVMap')
_uv.uv.foreach_set('vector', [0.375, 0.0, 0.625, 0.0, 0.625, 0.25, 0.375, 0.25, 0.375, 0.25, 0.625, 0.25, 0.625, 0.5, 0.375, 0.5, 0.375, 0.5, 0.625, 0.5, 0.625, 0.75, 0.375, 0.75, 0.375, 0.75, 0.625, 0.75, 0.625, 1.0, 0.375, 1.0, 0.125, 0.5, 0.375, 0.5, 0.375, 0.75, 0.125, 0.75, 0.625, 0.5, 0.875, 0.5, 0.875, 0.75, 0.625, 0.75])
me_cube_007.materials.append(mat_material_001)
me_cube_007.use_remesh_fix_poles = True
me_cube_007.use_remesh_preserve_attributes = False
me_cube_007.use_mirror_vertex_groups = False
me_cube_007.update()
me_cube_008 = bpy.data.meshes.new('Cube.008')
me_cube_008.from_pydata([(-0.5, -1.5, -1.0), (-0.5, -1.5, 0.0), (-0.5, -0.5, -1.0), (-0.5, -0.5, 0.0), (0.5, -1.5, -1.0), (0.5, -1.5, 0.0), (0.5, -0.5, -1.0), (0.5, -0.5, 0.0)], [], [(0, 1, 3, 2), (2, 3, 7, 6), (6, 7, 5, 4), (4, 5, 1, 0), (2, 6, 4, 0), (7, 3, 1, 5)])
_uv = me_cube_008.uv_layers.new(name='UVMap')
_uv.uv.foreach_set('vector', [0.375, 0.0, 0.625, 0.0, 0.625, 0.25, 0.375, 0.25, 0.375, 0.25, 0.625, 0.25, 0.625, 0.5, 0.375, 0.5, 0.375, 0.5, 0.625, 0.5, 0.625, 0.75, 0.375, 0.75, 0.375, 0.75, 0.625, 0.75, 0.625, 1.0, 0.375, 1.0, 0.125, 0.5, 0.375, 0.5, 0.375, 0.75, 0.125, 0.75, 0.625, 0.5, 0.875, 0.5, 0.875, 0.75, 0.625, 0.75])
me_cube_008.materials.append(mat_material_002)
me_cube_008.use_remesh_fix_poles = True
me_cube_008.use_remesh_preserve_attributes = False
me_cube_008.use_mirror_vertex_groups = False
me_cube_008.update()
me_cube_009 = bpy.data.meshes.new('Cube.009')
me_cube_009.from_pydata([(0.5, -1.5, -1.0), (0.5, -1.5, 0.0), (0.5, -0.5, -1.0), (0.5, -0.5, 0.0), (1.5, -1.5, -1.0), (1.5, -1.5, 0.0), (1.5, -0.5, -1.0), (1.5, -0.5, 0.0)], [], [(0, 1, 3, 2), (2, 3, 7, 6), (6, 7, 5, 4), (4, 5, 1, 0), (2, 6, 4, 0), (7, 3, 1, 5)])
_uv = me_cube_009.uv_layers.new(name='UVMap')
_uv.uv.foreach_set('vector', [0.375, 0.0, 0.625, 0.0, 0.625, 0.25, 0.375, 0.25, 0.375, 0.25, 0.625, 0.25, 0.625, 0.5, 0.375, 0.5, 0.375, 0.5, 0.625, 0.5, 0.625, 0.75, 0.375, 0.75, 0.375, 0.75, 0.625, 0.75, 0.625, 1.0, 0.375, 1.0, 0.125, 0.5, 0.375, 0.5, 0.375, 0.75, 0.125, 0.75, 0.625, 0.5, 0.875, 0.5, 0.875, 0.75, 0.625, 0.75])
me_cube_009.materials.append(mat_material_001)
me_cube_009.use_remesh_fix_poles = True
me_cube_009.use_remesh_preserve_attributes = False
me_cube_009.use_mirror_vertex_groups = False
me_cube_009.update()
me_cube_010 = bpy.data.meshes.new('Cube.010')
me_cube_010.from_pydata([(-1.5, -1.5, -1.0), (-1.5, -1.5, 0.0), (-1.5, -0.5, -1.0), (-1.5, -0.5, 0.0), (-0.5, -1.5, -1.0), (-0.5, -1.5, 0.0), (-0.5, -0.5, -1.0), (-0.5, -0.5, 0.0)], [], [(0, 1, 3, 2), (2, 3, 7, 6), (6, 7, 5, 4), (4, 5, 1, 0), (2, 6, 4, 0), (7, 3, 1, 5)])
_uv = me_cube_010.uv_layers.new(name='UVMap')
_uv.uv.foreach_set('vector', [0.375, 0.0, 0.625, 0.0, 0.625, 0.25, 0.375, 0.25, 0.375, 0.25, 0.625, 0.25, 0.625, 0.5, 0.375, 0.5, 0.375, 0.5, 0.625, 0.5, 0.625, 0.75, 0.375, 0.75, 0.375, 0.75, 0.625, 0.75, 0.625, 1.0, 0.375, 1.0, 0.125, 0.5, 0.375, 0.5, 0.375, 0.75, 0.125, 0.75, 0.625, 0.5, 0.875, 0.5, 0.875, 0.75, 0.625, 0.75])
me_cube_010.materials.append(mat_material_001)
me_cube_010.use_remesh_fix_poles = True
me_cube_010.use_remesh_preserve_attributes = False
me_cube_010.use_mirror_vertex_groups = False
me_cube_010.update()
me_cube_012 = bpy.data.meshes.new('Cube.012')
me_cube_012.from_pydata([(0.5, 0.5, 0.0), (0.5, 0.5, 1.0), (0.5, 1.5, 0.0), (0.5, 1.5, 1.0), (1.5, 0.5, 0.0), (1.5, 0.5, 1.0), (1.5, 1.5, 0.0), (1.5, 1.5, 1.0)], [], [(0, 1, 3, 2), (2, 3, 7, 6), (6, 7, 5, 4), (4, 5, 1, 0), (2, 6, 4, 0), (7, 3, 1, 5)])
_uv = me_cube_012.uv_layers.new(name='UVMap')
_uv.uv.foreach_set('vector', [0.375, 0.0, 0.625, 0.0, 0.625, 0.25, 0.375, 0.25, 0.375, 0.25, 0.625, 0.25, 0.625, 0.5, 0.375, 0.5, 0.375, 0.5, 0.625, 0.5, 0.625, 0.75, 0.375, 0.75, 0.375, 0.75, 0.625, 0.75, 0.625, 1.0, 0.375, 1.0, 0.125, 0.5, 0.375, 0.5, 0.375, 0.75, 0.125, 0.75, 0.625, 0.5, 0.875, 0.5, 0.875, 0.75, 0.625, 0.75])
me_cube_012.materials.append(mat_material_001)
me_cube_012.use_remesh_fix_poles = True
me_cube_012.use_remesh_preserve_attributes = False
me_cube_012.use_mirror_vertex_groups = False
me_cube_012.update()
me_shield = bpy.data.meshes.new('Shield')
me_shield.from_pydata([(-0.06786, 0.3348, 0.04282), (0.0, 0.3416, 4.485), (0.06542, 0.3353, 0.04282), (0.1307, 0.3156, 4.485), (0.1887, 0.2847, 0.04282), (0.2415, 0.2415, 4.485), (0.2833, 0.1908, 0.04282), (0.3156, 0.1307, 4.485), (0.3348, 0.06786, 0.04282), (0.3416, -1.493e-08, 4.485), (0.3353, -0.06542, 0.04282), (0.3156, -0.1307, 4.485), (0.2847, -0.1887, 0.04282), (0.2415, -0.2415, 4.485), (0.1908, -0.2833, 0.04282), (0.1307, -0.3156, 4.485), (0.06786, -0.3348, 0.04282), (5.158e-08, -0.3416, 4.485), (-0.06542, -0.3353, 0.04282), (-0.1307, -0.3156, 4.485), (-0.1887, -0.2847, 0.04282), (-0.2415, -0.2415, 4.485), (-0.2833, -0.1908, 0.04282), (-0.3156, -0.1307, 4.485), (-0.3348, -0.06786, 0.04282), (-0.3416, 4.073e-09, 4.485), (-0.3353, 0.06542, 0.04282), (-0.3156, 0.1307, 4.485), (-0.2847, 0.1887, 0.04282), (-0.2415, 0.2415, 4.485), (-0.1908, 0.2833, 0.04282), (-0.1307, 0.3156, 4.485), (0.0, 0.3416, 4.442), (0.1307, 0.3156, 4.442), (0.2415, 0.2415, 4.442), (0.3156, 0.1307, 4.442), (0.3416, -1.493e-08, 4.442), (0.3156, -0.1307, 4.442), (0.2415, -0.2415, 4.442), (0.1307, -0.3156, 4.442), (5.158e-08, -0.3416, 4.442), (-0.1307, -0.3156, 4.442), (-0.2415, -0.2415, 4.442), (-0.3156, -0.1307, 4.442), (-0.3416, 4.073e-09, 4.442), (-0.3156, 0.1307, 4.442), (-0.2415, 0.2415, 4.442), (-0.1307, 0.3156, 4.442), (0.06381, 0.3356, 0.1145), (0.1874, 0.2856, 0.1145), (0.2824, 0.1922, 0.1145), (0.3344, 0.06946, 0.1145), (0.3356, -0.06381, 0.1145), (0.2856, -0.1874, 0.1145), (0.1922, -0.2824, 0.1145), (0.06946, -0.3344, 0.1145), (-0.06381, -0.3356, 0.1145), (-0.1874, -0.2856, 0.1145), (-0.2824, -0.1922, 0.1145), (-0.3344, -0.06946, 0.1145), (-0.3356, 0.06381, 0.1145), (-0.2856, 0.1874, 0.1145), (-0.1922, 0.2824, 0.1145), (-0.06946, 0.3344, 0.1145)], [], [(32, 1, 3, 33), (33, 3, 5, 34), (34, 5, 7, 35), (35, 7, 9, 36), (36, 9, 11, 37), (37, 11, 13, 38), (38, 13, 15, 39), (39, 15, 17, 40), (40, 17, 19, 41), (41, 19, 21, 42), (42, 21, 23, 43), (43, 23, 25, 44), (44, 25, 27, 45), (45, 27, 29, 46), (46, 29, 31, 47), (47, 31, 1, 32), (62, 47, 32, 63), (61, 46, 47, 62), (60, 45, 46, 61), (59, 44, 45, 60), (58, 43, 44, 59), (57, 42, 43, 58), (56, 41, 42, 57), (55, 40, 41, 56), (54, 39, 40, 55), (53, 38, 39, 54), (52, 37, 38, 53), (51, 36, 37, 52), (50, 35, 36, 51), (49, 34, 35, 50), (48, 33, 34, 49), (63, 32, 33, 48), (0, 63, 48, 2), (2, 48, 49, 4), (4, 49, 50, 6), (6, 50, 51, 8), (8, 51, 52, 10), (10, 52, 53, 12), (12, 53, 54, 14), (14, 54, 55, 16), (16, 55, 56, 18), (18, 56, 57, 20), (20, 57, 58, 22), (22, 58, 59, 24), (24, 59, 60, 26), (26, 60, 61, 28), (28, 61, 62, 30), (30, 62, 63, 0)])
me_shield.polygons.foreach_set('use_smooth', [True] * 48)
_uv = me_shield.uv_layers.new(name='UVMap')
_uv.uv.foreach_set('vector', [0.3201, 0.9815, 0.3201, 0.991, 0.2604, 0.991, 0.2604, 0.9815, 0.2604, 0.9815, 0.2604, 0.991, 0.2006, 0.991, 0.2006, 0.9815, 0.2006, 0.9815, 0.2006, 0.991, 0.1409, 0.991, 0.1409, 0.9815, 0.1409, 0.9815, 0.1409, 0.991, 0.08114, 0.991, 0.08114, 0.9815, 0.08114, 0.9815, 0.08114, 0.991, 0.02138, 0.991, 0.02138, 0.9815, 0.9774, 0.9815, 0.9774, 0.991, 0.9177, 0.991, 0.9177, 0.9815, 0.9177, 0.9815, 0.9177, 0.991, 0.8579, 0.991, 0.8579, 0.9815, 0.8579, 0.9815, 0.8579, 0.991, 0.7982, 0.991, 0.7982, 0.9815, 0.7982, 0.9815, 0.7982, 0.991, 0.7384, 0.991, 0.7384, 0.9815, 0.7384, 0.9815, 0.7384, 0.991, 0.6787, 0.991, 0.6787, 0.9815, 0.6787, 0.9815, 0.6787, 0.991, 0.6189, 0.991, 0.6189, 0.9815, 0.6189, 0.9815, 0.6189, 0.991, 0.5592, 0.991, 0.5592, 0.9815, 0.5592, 0.9815, 0.5592, 0.991, 0.4994, 0.991, 0.4994, 0.9815, 0.4994, 0.9815, 0.4994, 0.991, 0.4397, 0.991, 0.4397, 0.9815, 0.4397, 0.9815, 0.4397, 0.991, 0.3799, 0.991, 0.3799, 0.9815, 0.3799, 0.9815, 0.3799, 0.991, 0.3201, 0.991, 0.3201, 0.9815, 0.3799, 0.02585, 0.3799, 0.9815, 0.3201, 0.9815, 0.3201, 0.02585, 0.4397, 0.02585, 0.4397, 0.9815, 0.3799, 0.9815, 0.3799, 0.02585, 0.4994, 0.02585, 0.4994, 0.9815, 0.4397, 0.9815, 0.4397, 0.02585, 0.5592, 0.02585, 0.5592, 0.9815, 0.4994, 0.9815, 0.4994, 0.02585, 0.6189, 0.02585, 0.6189, 0.9815, 0.5592, 0.9815, 0.5592, 0.02585, 0.6787, 0.02585, 0.6787, 0.9815, 0.6189, 0.9815, 0.6189, 0.02585, 0.7384, 0.02585, 0.7384, 0.9815, 0.6787, 0.9815, 0.6787, 0.02585, 0.7982, 0.02585, 0.7982, 0.9815, 0.7384, 0.9815, 0.7384, 0.02585, 0.8579, 0.02585, 0.8579, 0.9815, 0.7982, 0.9815, 0.7982, 0.02585, 0.9177, 0.02585, 0.9177, 0.9815, 0.8579, 0.9815, 0.8579, 0.02585, 0.9774, 0.02585, 0.9774, 0.9815, 0.9177, 0.9815, 0.9177, 0.02585, 0.08114, 0.02585, 0.08114, 0.9815, 0.02138, 0.9815, 0.02138, 0.02585, 0.1409, 0.02585, 0.1409, 0.9815, 0.08114, 0.9815, 0.08114, 0.02585, 0.2006, 0.02585, 0.2006, 0.9815, 0.1409, 0.9815, 0.1409, 0.02585, 0.2604, 0.02585, 0.2604, 0.9815, 0.2006, 0.9815, 0.2006, 0.02585, 0.3201, 0.02585, 0.3201, 0.9815, 0.2604, 0.9815, 0.2604, 0.02585, 0.3201, 0.01002, 0.3201, 0.02585, 0.2604, 0.02585, 0.2604, 0.01002, 0.2604, 0.01002, 0.2604, 0.02585, 0.2006, 0.02585, 0.2006, 0.01002, 0.2006, 0.01002, 0.2006, 0.02585, 0.1409, 0.02585, 0.1409, 0.01002, 0.1409, 0.01002, 0.1409, 0.02585, 0.08114, 0.02585, 0.08114, 0.01002, 0.08114, 0.01002, 0.08114, 0.02585, 0.02138, 0.02585, 0.02138, 0.01002, 0.9774, 0.01002, 0.9774, 0.02585, 0.9177, 0.02585, 0.9177, 0.01002, 0.9177, 0.01002, 0.9177, 0.02585, 0.8579, 0.02585, 0.8579, 0.01002, 0.8579, 0.01002, 0.8579, 0.02585, 0.7982, 0.02585, 0.7982, 0.01002, 0.7982, 0.01002, 0.7982, 0.02585, 0.7384, 0.02585, 0.7384, 0.01002, 0.7384, 0.01002, 0.7384, 0.02585, 0.6787, 0.02585, 0.6787, 0.01002, 0.6787, 0.01002, 0.6787, 0.02585, 0.6189, 0.02585, 0.6189, 0.01002, 0.6189, 0.01002, 0.6189, 0.02585, 0.5592, 0.02585, 0.5592, 0.01002, 0.5592, 0.01002, 0.5592, 0.02585, 0.4994, 0.02585, 0.4994, 0.01002, 0.4994, 0.01002, 0.4994, 0.02585, 0.4397, 0.02585, 0.4397, 0.01002, 0.4397, 0.01002, 0.4397, 0.02585, 0.3799, 0.02585, 0.3799, 0.01002, 0.3799, 0.01002, 0.3799, 0.02585, 0.3201, 0.02585, 0.3201, 0.01002])
me_shield.materials.append(mat_tube)
me_shield.use_remesh_fix_poles = True
me_shield.use_remesh_preserve_attributes = False
me_shield.use_mirror_vertex_groups = False
me_shield.update()
arm_armature = bpy.data.armatures.new('Armature')  # bones are not reproduced

# ---- objects
ob_base = bpy.data.objects.new('Base', me_base)
ob_cube_1 = bpy.data.objects.new('Cube_1', me_cube_002)
ob_cube_2 = bpy.data.objects.new('Cube_2', me_cube_003)
ob_cube_3 = bpy.data.objects.new('Cube_3', me_cube_004)
ob_cube_4 = bpy.data.objects.new('Cube_4', me_cube_005)
ob_cube_5 = bpy.data.objects.new('Cube_5', me_cube_006)
ob_cube_6 = bpy.data.objects.new('Cube_6', me_cube_007)
ob_cube_7 = bpy.data.objects.new('Cube_7', me_cube_008)
ob_cube_8 = bpy.data.objects.new('Cube_8', me_cube_009)
ob_cube_9 = bpy.data.objects.new('Cube_9', me_cube_010)
ob_cube_9_001 = bpy.data.objects.new('Cube_9.001', me_cube_012)
ob_shield = bpy.data.objects.new('Shield', me_shield)
ob_armature = bpy.data.objects.new('Armature', arm_armature)

# ---- transforms, parenting, visibility, modifiers, constraints
ob_base.location = (0.0, 0.0, 0.0)
ob_base.lineart.crease_threshold = 0.0
_m = ob_base.modifiers.new('Triangulate', 'TRIANGULATE')
_m = ob_base.modifiers.new('Auto Smooth', 'NODES')
_m.node_group = ng_auto_smooth
_gi = [s.identifier for s in ng_auto_smooth.interface.items_tree if s.item_type == 'SOCKET' and s.in_out == 'INPUT']
_m[_gi[1]] = 0.5585  # Angle
ob_cube_1.location = (0.0, 0.0, 0.0)
ob_cube_1.lineart.crease_threshold = 0.0
ob_cube_2.location = (0.0, 0.0, 0.0)
ob_cube_2.lineart.crease_threshold = 0.0
ob_cube_3.location = (0.0, 0.0, 0.0)
ob_cube_3.lineart.crease_threshold = 0.0
ob_cube_4.location = (0.0, 0.0, 0.0)
ob_cube_4.lineart.crease_threshold = 0.0
ob_cube_5.location = (0.0, 0.0, 0.0)
ob_cube_5.lineart.crease_threshold = 0.0
ob_cube_6.location = (0.0, 0.0, 0.0)
ob_cube_6.lineart.crease_threshold = 0.0
ob_cube_7.location = (0.0, 0.0, 0.0)
ob_cube_7.lineart.crease_threshold = 0.0
ob_cube_8.location = (0.0, 0.0, 0.0)
ob_cube_8.lineart.crease_threshold = 0.0
ob_cube_9.location = (0.0, 0.0, 0.0)
ob_cube_9.lineart.crease_threshold = 0.0
ob_cube_9_001.location = (0.0, 0.0, 0.0)
ob_cube_9_001.lineart.crease_threshold = 0.0
ob_shield.parent = ob_armature
ob_shield.location = (0.0, 0.0, 0.0)
ob_shield.lineart.crease_threshold = 0.0
_vg = ob_shield.vertex_groups.new(name='Bone')
for _i, _w in zip([0, 1, 2, 3, 4, 5, 6, 7, 8, 9, 10, 11, 12, 13, 14, 15, 16, 17, 18, 19, 20, 21, 22, 23, 24, 25, 26, 27, 28, 29, 30, 31, 32, 33, 34, 35, 36, 37, 38, 39, 40, 41, 42, 43, 44, 45, 46, 47, 48, 49, 50, 51, 52, 53, 54, 55, 56, 57, 58, 59, 60, 61, 62, 63], [1.0, 1.0, 1.0, 1.0, 1.0, 1.0, 1.0, 1.0, 1.0, 1.0, 1.0, 1.0, 1.0, 1.0, 1.0, 1.0, 1.0, 1.0, 1.0, 1.0, 1.0, 1.0, 1.0, 1.0, 1.0, 1.0, 1.0, 1.0, 1.0, 1.0, 1.0, 1.0, 1.0, 1.0, 1.0, 1.0, 1.0, 1.0, 1.0, 1.0, 1.0, 1.0, 1.0, 1.0, 1.0, 1.0, 1.0, 1.0, 1.0, 1.0, 1.0, 1.0, 1.0, 1.0, 1.0, 1.0, 1.0, 1.0, 1.0, 1.0, 1.0, 1.0, 1.0, 1.0]): _vg.add([_i], _w, 'REPLACE')
_m = ob_shield.modifiers.new('Triangulate', 'TRIANGULATE')
_m = ob_shield.modifiers.new('Armature', 'ARMATURE')
_m.object = ob_armature
ob_armature.location = (0.0, 0.0, 0.0)
ob_armature.show_in_front = True
ob_armature.lineart.crease_threshold = 0.0

# ---- collection membership
col_collection.objects.link(ob_base)
col_help_design.objects.link(ob_cube_1)
col_help_design.objects.link(ob_cube_2)
col_help_design.objects.link(ob_cube_3)
col_help_design.objects.link(ob_cube_4)
col_help_design.objects.link(ob_cube_5)
col_help_design.objects.link(ob_cube_6)
col_help_design.objects.link(ob_cube_7)
col_help_design.objects.link(ob_cube_8)
col_help_design.objects.link(ob_cube_9)
col_help_design.objects.link(ob_cube_9_001)
col_shield.objects.link(ob_shield)
col_shield.objects.link(ob_armature)
def _layer_coll(name, lc=None):
    lc = lc or bpy.context.view_layer.layer_collection
    for c in lc.children:
        if c.name == name: return c
        r = _layer_coll(name, c)
        if r: return r
_layer_coll('Collection').exclude = True
_layer_coll('Help_Design').exclude = True

# ---- scene / render settings (as saved in the file)
scene.frame_start = 1; scene.frame_end = 180; scene.frame_set(0)
scene.render.engine = 'BLENDER_EEVEE_NEXT'
scene.cycles.use_denoising = False
scene.cycles.samples = 128
scene.cycles.sampling_pattern = 'TABULATED_SOBOL'
scene.cycles.use_adaptive_sampling = False
scene.cycles.use_light_tree = False
scene.view_settings.view_transform = 'Filmic'
bpy.context.view_layer.update()

# ---- added for rendering (the .blend has no active camera and no usable light): camera, sun
cam_auto = bpy.data.cameras.new('AutoCamera')
cam_auto.lens = 50.0
cam_auto.sensor_width = 36.0
cam_auto.clip_end = 1000.0
ob_auto_camera = bpy.data.objects.new('AutoCamera', cam_auto)
scene.collection.objects.link(ob_auto_camera)
ob_auto_camera.location = (6.41561, -7.69873, 6.87483)
ob_auto_camera.rotation_euler = (1.09748, -7.21219e-08, 0.694738)
scene.camera = ob_auto_camera
light_auto_sun = bpy.data.lights.new('AutoSun', 'SUN')
light_auto_sun.energy = 3.0
light_auto_sun.angle = 0.0523599
ob_auto_sun = bpy.data.objects.new('AutoSun', light_auto_sun)
scene.collection.objects.link(ob_auto_sun)
ob_auto_sun.rotation_euler = (0.872665, 0.174533, 0.523599)
bpy.context.view_layer.update()
